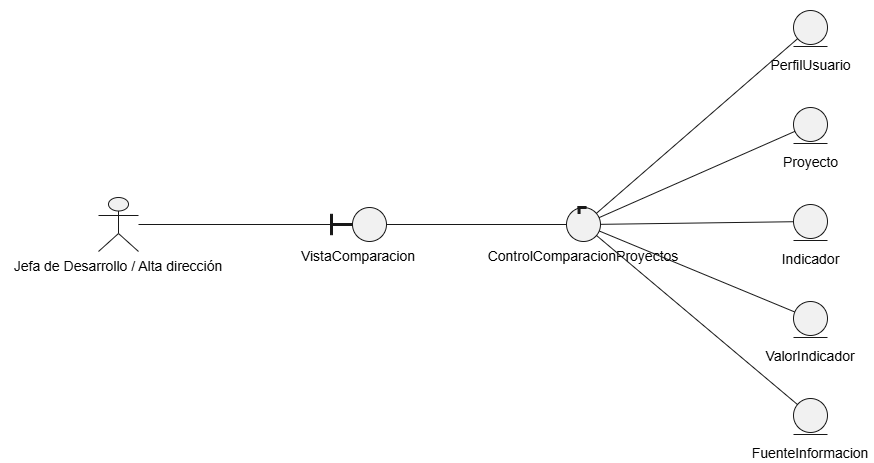

The diagram above was exported from draw.io. Its source (the exported page's mxGraphModel, read from the mxfile embedded in the PNG):
<mxGraphModel dx="2981" dy="1139" grid="1" gridSize="10" guides="1" tooltips="1" connect="1" arrows="1" fold="1" page="1" pageScale="1" pageWidth="827" pageHeight="1169" math="0" shadow="0">
  <root>
    <mxCell id="0" />
    <mxCell id="1" parent="0" />
    <UserObject label="" plantUmlData="{&#10;  &quot;data&quot;: &quot;@startuml fig-20-robustez-cu08\nleft to right direction\nactor \&quot;Jefa de Desarrollo / Alta dirección\&quot; as JD\nboundary VistaComparacion\ncontrol ControlComparacionProyectos\nentity PerfilUsuario\nentity Proyecto\nentity Indicador\nentity ValorIndicador\nentity FuenteInformacion\n\nJD -- VistaComparacion\nVistaComparacion -- ControlComparacionProyectos\nControlComparacionProyectos -- PerfilUsuario\nControlComparacionProyectos -- Proyecto\nControlComparacionProyectos -- Indicador\nControlComparacionProyectos -- ValorIndicador\nControlComparacionProyectos -- FuenteInformacion\n@enduml&quot;,&#10;  &quot;config&quot;: null&#10;}" id="a5yGO3jdUTZs_mTfspl8-1230">
      <mxCell connectable="0" parent="1" style="group;transparentBounds=1;editIcon=1;lockedGroup=0;groupPadding=10;" vertex="1">
        <mxGeometry as="geometry" />
      </mxCell>
    </UserObject>
    <UserObject label="" plantUmlId="n_0" plantUmlBaseStyle="shape=umlActor;html=1;fillColor=#F1F1F1;strokeColor=#181818;" plantUmlBaseValue="" id="a5yGO3jdUTZs_mTfspl8-1231">
      <mxCell parent="a5yGO3jdUTZs_mTfspl8-1230" style="shape=umlActor;html=1;fillColor=#F1F1F1;strokeColor=#181818;" vertex="1">
        <mxGeometry height="54" width="40" x="30" y="217" as="geometry" />
      </mxCell>
    </UserObject>
    <UserObject label="Jefa de Desarrollo / Alta dirección" plantUmlId="cap_1" plantUmlBaseStyle="text;html=1;strokeColor=none;fillColor=none;align=center;verticalAlign=top;fontSize=14;whiteSpace=wrap;part=1;" plantUmlBaseValue="Jefa de Desarrollo / Alta dirección" id="a5yGO3jdUTZs_mTfspl8-1232">
      <mxCell parent="a5yGO3jdUTZs_mTfspl8-1231" style="text;html=1;strokeColor=none;fillColor=none;align=center;verticalAlign=top;fontSize=14;whiteSpace=wrap;part=1;" vertex="1">
        <mxGeometry height="22" width="236" x="-98" y="54" as="geometry" />
      </mxCell>
    </UserObject>
    <UserObject label="" plantUmlId="n_2" plantUmlBaseStyle="ellipse;fillColor=#F1F1F1;strokeColor=#181818;" plantUmlBaseValue="" id="a5yGO3jdUTZs_mTfspl8-1233">
      <mxCell parent="a5yGO3jdUTZs_mTfspl8-1230" style="ellipse;fillColor=#F1F1F1;strokeColor=#181818;" vertex="1">
        <mxGeometry height="34" width="34" x="284" y="227" as="geometry" />
      </mxCell>
    </UserObject>
    <UserObject label="" plantUmlId="ci_3" plantUmlBaseStyle="rounded=0;fillColor=#181818;strokeColor=#181818;part=1;" plantUmlBaseValue="" id="a5yGO3jdUTZs_mTfspl8-1234">
      <mxCell parent="a5yGO3jdUTZs_mTfspl8-1233" style="rounded=0;fillColor=#181818;strokeColor=#181818;part=1;" vertex="1">
        <mxGeometry height="20.4" width="2" x="-22" y="6.8" as="geometry" />
      </mxCell>
    </UserObject>
    <UserObject label="" plantUmlId="ci_4" plantUmlBaseStyle="rounded=0;fillColor=#181818;strokeColor=#181818;part=1;" plantUmlBaseValue="" id="a5yGO3jdUTZs_mTfspl8-1235">
      <mxCell parent="a5yGO3jdUTZs_mTfspl8-1233" style="rounded=0;fillColor=#181818;strokeColor=#181818;part=1;" vertex="1">
        <mxGeometry height="2" width="22" x="-22" y="16" as="geometry" />
      </mxCell>
    </UserObject>
    <UserObject label="VistaComparacion" plantUmlId="cap_5" plantUmlBaseStyle="text;html=1;strokeColor=none;fillColor=none;align=center;verticalAlign=top;fontSize=14;whiteSpace=wrap;part=1;" plantUmlBaseValue="VistaComparacion" id="a5yGO3jdUTZs_mTfspl8-1236">
      <mxCell parent="a5yGO3jdUTZs_mTfspl8-1233" style="text;html=1;strokeColor=none;fillColor=none;align=center;verticalAlign=top;fontSize=14;whiteSpace=wrap;part=1;" vertex="1">
        <mxGeometry height="22" width="124" x="-56" y="34" as="geometry" />
      </mxCell>
    </UserObject>
    <UserObject label="" plantUmlId="n_6" plantUmlBaseStyle="ellipse;fillColor=#F1F1F1;strokeColor=#181818;" plantUmlBaseValue="" id="a5yGO3jdUTZs_mTfspl8-1237">
      <mxCell parent="a5yGO3jdUTZs_mTfspl8-1230" style="ellipse;fillColor=#F1F1F1;strokeColor=#181818;" vertex="1">
        <mxGeometry height="34" width="34" x="498" y="227" as="geometry" />
      </mxCell>
    </UserObject>
    <UserObject label="" plantUmlId="ci_7" plantUmlBaseStyle="rounded=0;fillColor=#181818;strokeColor=#181818;part=1;" plantUmlBaseValue="" id="a5yGO3jdUTZs_mTfspl8-1238">
      <mxCell parent="a5yGO3jdUTZs_mTfspl8-1237" style="rounded=0;fillColor=#181818;strokeColor=#181818;part=1;" vertex="1">
        <mxGeometry height="2" width="8" x="11.56" y="-1" as="geometry" />
      </mxCell>
    </UserObject>
    <UserObject label="" plantUmlId="ci_8" plantUmlBaseStyle="rounded=0;fillColor=#181818;strokeColor=#181818;part=1;" plantUmlBaseValue="" id="a5yGO3jdUTZs_mTfspl8-1239">
      <mxCell parent="a5yGO3jdUTZs_mTfspl8-1237" style="rounded=0;fillColor=#181818;strokeColor=#181818;part=1;" vertex="1">
        <mxGeometry height="7" width="2" x="11.56" y="-1" as="geometry" />
      </mxCell>
    </UserObject>
    <UserObject label="ControlComparacionProyectos" plantUmlId="cap_9" plantUmlBaseStyle="text;html=1;strokeColor=none;fillColor=none;align=center;verticalAlign=top;fontSize=14;whiteSpace=wrap;part=1;" plantUmlBaseValue="ControlComparacionProyectos" id="a5yGO3jdUTZs_mTfspl8-1240">
      <mxCell parent="a5yGO3jdUTZs_mTfspl8-1237" style="text;html=1;strokeColor=none;fillColor=none;align=center;verticalAlign=top;fontSize=14;whiteSpace=wrap;part=1;" vertex="1">
        <mxGeometry height="22" width="206" x="-86" y="34" as="geometry" />
      </mxCell>
    </UserObject>
    <UserObject label="" plantUmlId="n_10" plantUmlBaseStyle="ellipse;fillColor=#F1F1F1;strokeColor=#181818;" plantUmlBaseValue="" id="a5yGO3jdUTZs_mTfspl8-1241">
      <mxCell parent="a5yGO3jdUTZs_mTfspl8-1230" style="ellipse;fillColor=#F1F1F1;strokeColor=#181818;" vertex="1">
        <mxGeometry height="34" width="34" x="725" y="30" as="geometry" />
      </mxCell>
    </UserObject>
    <UserObject label="" plantUmlId="ci_11" plantUmlBaseStyle="line;strokeWidth=1;strokeColor=#181818;fillColor=none;part=1;" plantUmlBaseValue="" id="a5yGO3jdUTZs_mTfspl8-1242">
      <mxCell parent="a5yGO3jdUTZs_mTfspl8-1241" style="line;strokeWidth=1;strokeColor=#181818;fillColor=none;part=1;" vertex="1">
        <mxGeometry height="2" width="34" y="35" as="geometry" />
      </mxCell>
    </UserObject>
    <UserObject label="PerfilUsuario" plantUmlId="cap_12" plantUmlBaseStyle="text;html=1;strokeColor=none;fillColor=none;align=center;verticalAlign=top;fontSize=14;whiteSpace=wrap;part=1;" plantUmlBaseValue="PerfilUsuario" id="a5yGO3jdUTZs_mTfspl8-1243">
      <mxCell parent="a5yGO3jdUTZs_mTfspl8-1241" style="text;html=1;strokeColor=none;fillColor=none;align=center;verticalAlign=top;fontSize=14;whiteSpace=wrap;part=1;" vertex="1">
        <mxGeometry height="22" width="93" x="-29.5" y="40" as="geometry" />
      </mxCell>
    </UserObject>
    <UserObject label="" plantUmlId="n_13" plantUmlBaseStyle="ellipse;fillColor=#F1F1F1;strokeColor=#181818;" plantUmlBaseValue="" id="a5yGO3jdUTZs_mTfspl8-1244">
      <mxCell parent="a5yGO3jdUTZs_mTfspl8-1230" style="ellipse;fillColor=#F1F1F1;strokeColor=#181818;" vertex="1">
        <mxGeometry height="34" width="34" x="725" y="127" as="geometry" />
      </mxCell>
    </UserObject>
    <UserObject label="" plantUmlId="ci_14" plantUmlBaseStyle="line;strokeWidth=1;strokeColor=#181818;fillColor=none;part=1;" plantUmlBaseValue="" id="a5yGO3jdUTZs_mTfspl8-1245">
      <mxCell parent="a5yGO3jdUTZs_mTfspl8-1244" style="line;strokeWidth=1;strokeColor=#181818;fillColor=none;part=1;" vertex="1">
        <mxGeometry height="2" width="34" y="35" as="geometry" />
      </mxCell>
    </UserObject>
    <UserObject label="Proyecto" plantUmlId="cap_15" plantUmlBaseStyle="text;html=1;strokeColor=none;fillColor=none;align=center;verticalAlign=top;fontSize=14;whiteSpace=wrap;part=1;" plantUmlBaseValue="Proyecto" id="a5yGO3jdUTZs_mTfspl8-1246">
      <mxCell parent="a5yGO3jdUTZs_mTfspl8-1244" style="text;html=1;strokeColor=none;fillColor=none;align=center;verticalAlign=top;fontSize=14;whiteSpace=wrap;part=1;" vertex="1">
        <mxGeometry height="22" width="65" x="-15.5" y="40" as="geometry" />
      </mxCell>
    </UserObject>
    <UserObject label="" plantUmlId="n_16" plantUmlBaseStyle="ellipse;fillColor=#F1F1F1;strokeColor=#181818;" plantUmlBaseValue="" id="a5yGO3jdUTZs_mTfspl8-1247">
      <mxCell parent="a5yGO3jdUTZs_mTfspl8-1230" style="ellipse;fillColor=#F1F1F1;strokeColor=#181818;" vertex="1">
        <mxGeometry height="34" width="34" x="725" y="224" as="geometry" />
      </mxCell>
    </UserObject>
    <UserObject label="" plantUmlId="ci_17" plantUmlBaseStyle="line;strokeWidth=1;strokeColor=#181818;fillColor=none;part=1;" plantUmlBaseValue="" id="a5yGO3jdUTZs_mTfspl8-1248">
      <mxCell parent="a5yGO3jdUTZs_mTfspl8-1247" style="line;strokeWidth=1;strokeColor=#181818;fillColor=none;part=1;" vertex="1">
        <mxGeometry height="2" width="34" y="35" as="geometry" />
      </mxCell>
    </UserObject>
    <UserObject label="Indicador" plantUmlId="cap_18" plantUmlBaseStyle="text;html=1;strokeColor=none;fillColor=none;align=center;verticalAlign=top;fontSize=14;whiteSpace=wrap;part=1;" plantUmlBaseValue="Indicador" id="a5yGO3jdUTZs_mTfspl8-1249">
      <mxCell parent="a5yGO3jdUTZs_mTfspl8-1247" style="text;html=1;strokeColor=none;fillColor=none;align=center;verticalAlign=top;fontSize=14;whiteSpace=wrap;part=1;" vertex="1">
        <mxGeometry height="22" width="69" x="-17.5" y="40" as="geometry" />
      </mxCell>
    </UserObject>
    <UserObject label="" plantUmlId="n_19" plantUmlBaseStyle="ellipse;fillColor=#F1F1F1;strokeColor=#181818;" plantUmlBaseValue="" id="a5yGO3jdUTZs_mTfspl8-1250">
      <mxCell parent="a5yGO3jdUTZs_mTfspl8-1230" style="ellipse;fillColor=#F1F1F1;strokeColor=#181818;" vertex="1">
        <mxGeometry height="34" width="34" x="725" y="321" as="geometry" />
      </mxCell>
    </UserObject>
    <UserObject label="" plantUmlId="ci_20" plantUmlBaseStyle="line;strokeWidth=1;strokeColor=#181818;fillColor=none;part=1;" plantUmlBaseValue="" id="a5yGO3jdUTZs_mTfspl8-1251">
      <mxCell parent="a5yGO3jdUTZs_mTfspl8-1250" style="line;strokeWidth=1;strokeColor=#181818;fillColor=none;part=1;" vertex="1">
        <mxGeometry height="2" width="34" y="35" as="geometry" />
      </mxCell>
    </UserObject>
    <UserObject label="ValorIndicador" plantUmlId="cap_21" plantUmlBaseStyle="text;html=1;strokeColor=none;fillColor=none;align=center;verticalAlign=top;fontSize=14;whiteSpace=wrap;part=1;" plantUmlBaseValue="ValorIndicador" id="a5yGO3jdUTZs_mTfspl8-1252">
      <mxCell parent="a5yGO3jdUTZs_mTfspl8-1250" style="text;html=1;strokeColor=none;fillColor=none;align=center;verticalAlign=top;fontSize=14;whiteSpace=wrap;part=1;" vertex="1">
        <mxGeometry height="22" width="104" x="-35" y="40" as="geometry" />
      </mxCell>
    </UserObject>
    <UserObject label="" plantUmlId="n_22" plantUmlBaseStyle="ellipse;fillColor=#F1F1F1;strokeColor=#181818;" plantUmlBaseValue="" id="a5yGO3jdUTZs_mTfspl8-1253">
      <mxCell parent="a5yGO3jdUTZs_mTfspl8-1230" style="ellipse;fillColor=#F1F1F1;strokeColor=#181818;" vertex="1">
        <mxGeometry height="34" width="34" x="725" y="418" as="geometry" />
      </mxCell>
    </UserObject>
    <UserObject label="" plantUmlId="ci_23" plantUmlBaseStyle="line;strokeWidth=1;strokeColor=#181818;fillColor=none;part=1;" plantUmlBaseValue="" id="a5yGO3jdUTZs_mTfspl8-1254">
      <mxCell parent="a5yGO3jdUTZs_mTfspl8-1253" style="line;strokeWidth=1;strokeColor=#181818;fillColor=none;part=1;" vertex="1">
        <mxGeometry height="2" width="34" y="35" as="geometry" />
      </mxCell>
    </UserObject>
    <UserObject label="FuenteInformacion" plantUmlId="cap_24" plantUmlBaseStyle="text;html=1;strokeColor=none;fillColor=none;align=center;verticalAlign=top;fontSize=14;whiteSpace=wrap;part=1;" plantUmlBaseValue="FuenteInformacion" id="a5yGO3jdUTZs_mTfspl8-1255">
      <mxCell parent="a5yGO3jdUTZs_mTfspl8-1253" style="text;html=1;strokeColor=none;fillColor=none;align=center;verticalAlign=top;fontSize=14;whiteSpace=wrap;part=1;" vertex="1">
        <mxGeometry height="22" width="128" x="-47" y="40" as="geometry" />
      </mxCell>
    </UserObject>
    <UserObject label="" plantUmlId="e_25" plantUmlBaseStyle="strokeColor=#181818;fontColor=#000000;fontSize=13;html=1;endArrow=none;curved=0;rounded=0;endSize=6;sourcePerimeterSpacing=0;targetPerimeterSpacing=0;" plantUmlBaseValue="" id="a5yGO3jdUTZs_mTfspl8-1256">
      <mxCell edge="1" parent="a5yGO3jdUTZs_mTfspl8-1230" source="a5yGO3jdUTZs_mTfspl8-1231" style="strokeColor=#181818;fontColor=#000000;fontSize=13;html=1;endArrow=none;curved=0;rounded=0;endSize=6;sourcePerimeterSpacing=0;targetPerimeterSpacing=0;" target="a5yGO3jdUTZs_mTfspl8-1233">
        <mxGeometry relative="1" as="geometry" />
      </mxCell>
    </UserObject>
    <UserObject label="" plantUmlId="e_26" plantUmlBaseStyle="strokeColor=#181818;fontColor=#000000;fontSize=13;html=1;endArrow=none;curved=0;rounded=0;endSize=6;sourcePerimeterSpacing=0;targetPerimeterSpacing=0;" plantUmlBaseValue="" id="a5yGO3jdUTZs_mTfspl8-1257">
      <mxCell edge="1" parent="a5yGO3jdUTZs_mTfspl8-1230" source="a5yGO3jdUTZs_mTfspl8-1233" style="strokeColor=#181818;fontColor=#000000;fontSize=13;html=1;endArrow=none;curved=0;rounded=0;endSize=6;sourcePerimeterSpacing=0;targetPerimeterSpacing=0;" target="a5yGO3jdUTZs_mTfspl8-1237">
        <mxGeometry relative="1" as="geometry" />
      </mxCell>
    </UserObject>
    <UserObject label="" plantUmlId="e_27" plantUmlBaseStyle="strokeColor=#181818;fontColor=#000000;fontSize=13;html=1;endArrow=none;curved=0;rounded=0;endSize=6;sourcePerimeterSpacing=0;targetPerimeterSpacing=0;" plantUmlBaseValue="" id="a5yGO3jdUTZs_mTfspl8-1258">
      <mxCell edge="1" parent="a5yGO3jdUTZs_mTfspl8-1230" source="a5yGO3jdUTZs_mTfspl8-1237" style="strokeColor=#181818;fontColor=#000000;fontSize=13;html=1;endArrow=none;curved=0;rounded=0;endSize=6;sourcePerimeterSpacing=0;targetPerimeterSpacing=0;" target="a5yGO3jdUTZs_mTfspl8-1241">
        <mxGeometry relative="1" as="geometry" />
      </mxCell>
    </UserObject>
    <UserObject label="" plantUmlId="e_28" plantUmlBaseStyle="strokeColor=#181818;fontColor=#000000;fontSize=13;html=1;endArrow=none;curved=0;rounded=0;endSize=6;sourcePerimeterSpacing=0;targetPerimeterSpacing=0;" plantUmlBaseValue="" id="a5yGO3jdUTZs_mTfspl8-1259">
      <mxCell edge="1" parent="a5yGO3jdUTZs_mTfspl8-1230" source="a5yGO3jdUTZs_mTfspl8-1237" style="strokeColor=#181818;fontColor=#000000;fontSize=13;html=1;endArrow=none;curved=0;rounded=0;endSize=6;sourcePerimeterSpacing=0;targetPerimeterSpacing=0;" target="a5yGO3jdUTZs_mTfspl8-1244">
        <mxGeometry relative="1" as="geometry" />
      </mxCell>
    </UserObject>
    <UserObject label="" plantUmlId="e_29" plantUmlBaseStyle="strokeColor=#181818;fontColor=#000000;fontSize=13;html=1;endArrow=none;curved=0;rounded=0;endSize=6;sourcePerimeterSpacing=0;targetPerimeterSpacing=0;" plantUmlBaseValue="" id="a5yGO3jdUTZs_mTfspl8-1260">
      <mxCell edge="1" parent="a5yGO3jdUTZs_mTfspl8-1230" source="a5yGO3jdUTZs_mTfspl8-1237" style="strokeColor=#181818;fontColor=#000000;fontSize=13;html=1;endArrow=none;curved=0;rounded=0;endSize=6;sourcePerimeterSpacing=0;targetPerimeterSpacing=0;" target="a5yGO3jdUTZs_mTfspl8-1247">
        <mxGeometry relative="1" as="geometry" />
      </mxCell>
    </UserObject>
    <UserObject label="" plantUmlId="e_30" plantUmlBaseStyle="strokeColor=#181818;fontColor=#000000;fontSize=13;html=1;endArrow=none;curved=0;rounded=0;endSize=6;sourcePerimeterSpacing=0;targetPerimeterSpacing=0;" plantUmlBaseValue="" id="a5yGO3jdUTZs_mTfspl8-1261">
      <mxCell edge="1" parent="a5yGO3jdUTZs_mTfspl8-1230" source="a5yGO3jdUTZs_mTfspl8-1237" style="strokeColor=#181818;fontColor=#000000;fontSize=13;html=1;endArrow=none;curved=0;rounded=0;endSize=6;sourcePerimeterSpacing=0;targetPerimeterSpacing=0;" target="a5yGO3jdUTZs_mTfspl8-1250">
        <mxGeometry relative="1" as="geometry" />
      </mxCell>
    </UserObject>
    <UserObject label="" plantUmlId="e_31" plantUmlBaseStyle="strokeColor=#181818;fontColor=#000000;fontSize=13;html=1;endArrow=none;curved=0;rounded=0;endSize=6;sourcePerimeterSpacing=0;targetPerimeterSpacing=0;" plantUmlBaseValue="" id="a5yGO3jdUTZs_mTfspl8-1262">
      <mxCell edge="1" parent="a5yGO3jdUTZs_mTfspl8-1230" source="a5yGO3jdUTZs_mTfspl8-1237" style="strokeColor=#181818;fontColor=#000000;fontSize=13;html=1;endArrow=none;curved=0;rounded=0;endSize=6;sourcePerimeterSpacing=0;targetPerimeterSpacing=0;" target="a5yGO3jdUTZs_mTfspl8-1253">
        <mxGeometry relative="1" as="geometry" />
      </mxCell>
    </UserObject>
  </root>
</mxGraphModel>